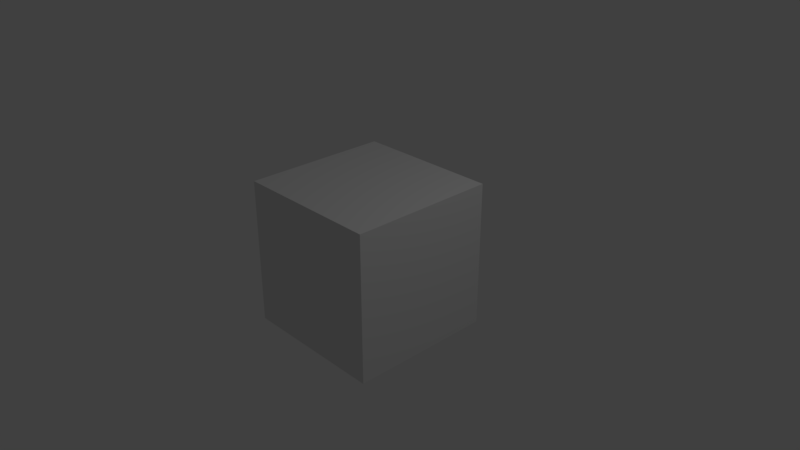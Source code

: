 # Source: WeaponBat02.blend  (saved by Blender 2.79.0; exported with 4.5.12 LTS)
import bpy
from mathutils import Matrix  # noqa: F401  (used for matrix-valued properties, if any)

bpy.ops.wm.read_factory_settings(use_empty=True)
scene = bpy.context.scene
scene.name = 'Scene'

# ---- collections
col_collection_1 = bpy.data.collections.new('Collection 1'); scene.collection.children.link(col_collection_1)

# ---- materials (node trees are filled in below, after node groups)
mat_material = bpy.data.materials.new('Material')
mat_material.alpha_threshold = 0.0
mat_material.use_transparent_shadow = False
mat_material.roughness = 0.5
mat_material.line_color = (0.0, 0.0, 0.0, 1.0)

# ---- material node trees

# ---- world
world_world = bpy.data.worlds.new('World'); scene.world = world_world
world_world.color = (0.05088, 0.05088, 0.05088)
world_world.use_sun_shadow = False
world_world.sun_shadow_jitter_overblur = 0.0
world_world.cycles.sampling_method = 'MANUAL'

# ---- cameras
cam_camera = bpy.data.cameras.new('Camera')
cam_camera.clip_end = 100.0
cam_camera.lens = 35.0
cam_camera.sensor_width = 32.0
cam_camera.sensor_height = 18.0
cam_camera.ortho_scale = 7.314
cam_camera.dof.focus_distance = 0.0
cam_camera.dof.aperture_fstop = 128.0

# ---- lights
light_lamp = bpy.data.lights.new('Lamp', 'POINT')
light_lamp.transmission_factor = 0.0
light_lamp.cutoff_distance = 30.0
light_lamp.energy = 100.0
light_lamp.shadow_buffer_clip_start = 1.001
light_lamp.shadow_soft_size = 0.1
light_lamp.shadow_maximum_resolution = 0.006
light_lamp.use_absolute_resolution = True

# ---- meshes
me_cube = bpy.data.meshes.new('Cube')
me_cube.from_pydata([(1.0, 1.0, -1.0), (1.0, -1.0, -1.0), (-1.0, -1.0, -1.0), (-1.0, 1.0, -1.0), (1.0, 1.0, 1.0), (1.0, -1.0, 1.0), (-1.0, -1.0, 1.0), (-1.0, 1.0, 1.0)], [], [(0, 1, 2, 3), (4, 7, 6, 5), (0, 4, 5, 1), (1, 5, 6, 2), (2, 6, 7, 3), (4, 0, 3, 7)])
me_cube.materials.append(mat_material)
me_cube.use_remesh_preserve_volume = False
me_cube.use_remesh_preserve_attributes = False
me_cube.use_mirror_vertex_groups = False
me_cube.update()

# ---- objects
ob_cube = bpy.data.objects.new('Cube', me_cube)
ob_lamp = bpy.data.objects.new('Lamp', light_lamp)
ob_camera = bpy.data.objects.new('Camera', cam_camera)

# ---- transforms, parenting, visibility, modifiers, constraints
ob_cube.location = (0.0, 0.0, 0.0)
ob_cube.lock_rotations_4d = False
ob_cube.empty_display_type = 'ARROWS'
ob_cube.lineart.crease_threshold = 0.0
ob_lamp.location = (4.076, 1.005, 5.904)
ob_lamp.rotation_euler = (0.6503, 0.05522, 1.866)
ob_lamp.lock_rotations_4d = False
ob_lamp.empty_display_type = 'ARROWS'
ob_lamp.color = (0.0, 0.0, 0.0, 0.0)
ob_lamp.lineart.crease_threshold = 0.0
ob_camera.location = (7.481, -6.508, 5.344)
ob_camera.rotation_euler = (1.109, 0.0, 0.8149)
ob_camera.lock_rotations_4d = False
ob_camera.empty_display_type = 'ARROWS'
ob_camera.color = (0.0, 0.0, 0.0, 0.0)
ob_camera.display_type = 'WIRE'
ob_camera.lineart.crease_threshold = 0.0

# ---- collection membership
col_collection_1.objects.link(ob_cube)
col_collection_1.objects.link(ob_lamp)
col_collection_1.objects.link(ob_camera)

# ---- scene / render settings (as saved in the file)
scene.camera = ob_camera
scene.frame_start = 1; scene.frame_end = 250; scene.frame_set(1)
scene.render.engine = 'BLENDER_EEVEE_NEXT'
scene.render.resolution_percentage = 50
scene.render.dither_intensity = 0.0
scene.cycles.use_denoising = False
scene.cycles.samples = 128
scene.cycles.sampling_pattern = 'TABULATED_SOBOL'
scene.cycles.use_adaptive_sampling = False
scene.cycles.use_light_tree = False
scene.cycles.blur_glossy = 0.0
scene.cycles.sample_clamp_indirect = 0.0
scene.view_settings.view_transform = 'Standard'
bpy.context.view_layer.update()
